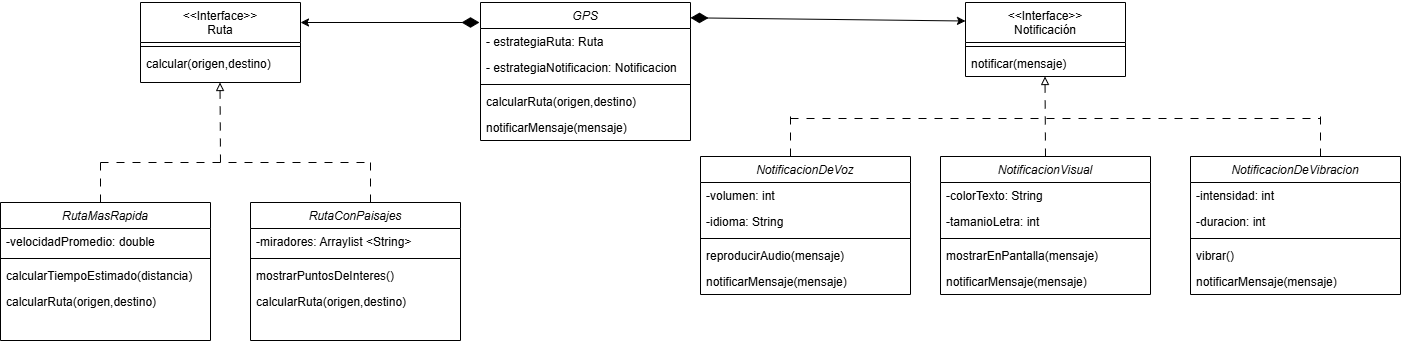

The diagram above was exported from draw.io. Its source (the exported page's mxGraphModel, read from the mxfile embedded in the PNG):
<mxGraphModel dx="2253" dy="744" grid="1" gridSize="10" guides="1" tooltips="1" connect="1" arrows="1" fold="1" page="1" pageScale="1" pageWidth="827" pageHeight="1169" math="0" shadow="0">
  <root>
    <mxCell id="WIyWlLk6GJQsqaUBKTNV-0" />
    <mxCell id="WIyWlLk6GJQsqaUBKTNV-1" parent="WIyWlLk6GJQsqaUBKTNV-0" />
    <mxCell id="zkfFHV4jXpPFQw0GAbJ--0" value="GPS" style="swimlane;fontStyle=2;align=center;verticalAlign=top;childLayout=stackLayout;horizontal=1;startSize=26;horizontalStack=0;resizeParent=1;resizeLast=0;collapsible=1;marginBottom=0;rounded=0;shadow=0;strokeWidth=1;" parent="WIyWlLk6GJQsqaUBKTNV-1" vertex="1">
      <mxGeometry x="250" y="90" width="210" height="138" as="geometry">
        <mxRectangle x="230" y="140" width="160" height="26" as="alternateBounds" />
      </mxGeometry>
    </mxCell>
    <mxCell id="zkfFHV4jXpPFQw0GAbJ--1" value="- estrategiaRuta: Ruta" style="text;align=left;verticalAlign=top;spacingLeft=4;spacingRight=4;overflow=hidden;rotatable=0;points=[[0,0.5],[1,0.5]];portConstraint=eastwest;" parent="zkfFHV4jXpPFQw0GAbJ--0" vertex="1">
      <mxGeometry y="26" width="210" height="26" as="geometry" />
    </mxCell>
    <mxCell id="zkfFHV4jXpPFQw0GAbJ--2" value="- estrategiaNotificacion: Notificacion" style="text;align=left;verticalAlign=top;spacingLeft=4;spacingRight=4;overflow=hidden;rotatable=0;points=[[0,0.5],[1,0.5]];portConstraint=eastwest;rounded=0;shadow=0;html=0;" parent="zkfFHV4jXpPFQw0GAbJ--0" vertex="1">
      <mxGeometry y="52" width="210" height="26" as="geometry" />
    </mxCell>
    <mxCell id="zkfFHV4jXpPFQw0GAbJ--4" value="" style="line;html=1;strokeWidth=1;align=left;verticalAlign=middle;spacingTop=-1;spacingLeft=3;spacingRight=3;rotatable=0;labelPosition=right;points=[];portConstraint=eastwest;" parent="zkfFHV4jXpPFQw0GAbJ--0" vertex="1">
      <mxGeometry y="78" width="210" height="8" as="geometry" />
    </mxCell>
    <mxCell id="zkfFHV4jXpPFQw0GAbJ--5" value="calcularRuta(origen,destino)" style="text;align=left;verticalAlign=top;spacingLeft=4;spacingRight=4;overflow=hidden;rotatable=0;points=[[0,0.5],[1,0.5]];portConstraint=eastwest;" parent="zkfFHV4jXpPFQw0GAbJ--0" vertex="1">
      <mxGeometry y="86" width="210" height="26" as="geometry" />
    </mxCell>
    <mxCell id="wLwVMOyn5xF8RkQ0Ug4X-2" value="notificarMensaje(mensaje)" style="text;align=left;verticalAlign=top;spacingLeft=4;spacingRight=4;overflow=hidden;rotatable=0;points=[[0,0.5],[1,0.5]];portConstraint=eastwest;" parent="zkfFHV4jXpPFQw0GAbJ--0" vertex="1">
      <mxGeometry y="112" width="210" height="26" as="geometry" />
    </mxCell>
    <mxCell id="zkfFHV4jXpPFQw0GAbJ--6" value="&lt;&lt;Interface&gt;&gt;&#10;Ruta" style="swimlane;fontStyle=0;align=center;verticalAlign=top;childLayout=stackLayout;horizontal=1;startSize=40;horizontalStack=0;resizeParent=1;resizeLast=0;collapsible=1;marginBottom=0;rounded=0;shadow=0;strokeWidth=1;" parent="WIyWlLk6GJQsqaUBKTNV-1" vertex="1">
      <mxGeometry x="-90" y="90" width="160" height="80" as="geometry">
        <mxRectangle x="130" y="380" width="160" height="26" as="alternateBounds" />
      </mxGeometry>
    </mxCell>
    <mxCell id="zkfFHV4jXpPFQw0GAbJ--9" value="" style="line;html=1;strokeWidth=1;align=left;verticalAlign=middle;spacingTop=-1;spacingLeft=3;spacingRight=3;rotatable=0;labelPosition=right;points=[];portConstraint=eastwest;" parent="zkfFHV4jXpPFQw0GAbJ--6" vertex="1">
      <mxGeometry y="40" width="160" height="8" as="geometry" />
    </mxCell>
    <mxCell id="zkfFHV4jXpPFQw0GAbJ--11" value="calcular(origen,destino)" style="text;align=left;verticalAlign=top;spacingLeft=4;spacingRight=4;overflow=hidden;rotatable=0;points=[[0,0.5],[1,0.5]];portConstraint=eastwest;" parent="zkfFHV4jXpPFQw0GAbJ--6" vertex="1">
      <mxGeometry y="48" width="160" height="26" as="geometry" />
    </mxCell>
    <mxCell id="zkfFHV4jXpPFQw0GAbJ--17" value="&lt;&lt;Interface&gt;&gt;&#10;Notificación" style="swimlane;fontStyle=0;align=center;verticalAlign=top;childLayout=stackLayout;horizontal=1;startSize=40;horizontalStack=0;resizeParent=1;resizeLast=0;collapsible=1;marginBottom=0;rounded=0;shadow=0;strokeWidth=1;" parent="WIyWlLk6GJQsqaUBKTNV-1" vertex="1">
      <mxGeometry x="735" y="90" width="160" height="74" as="geometry">
        <mxRectangle x="550" y="140" width="160" height="26" as="alternateBounds" />
      </mxGeometry>
    </mxCell>
    <mxCell id="zkfFHV4jXpPFQw0GAbJ--23" value="" style="line;html=1;strokeWidth=1;align=left;verticalAlign=middle;spacingTop=-1;spacingLeft=3;spacingRight=3;rotatable=0;labelPosition=right;points=[];portConstraint=eastwest;" parent="zkfFHV4jXpPFQw0GAbJ--17" vertex="1">
      <mxGeometry y="40" width="160" height="8" as="geometry" />
    </mxCell>
    <mxCell id="zkfFHV4jXpPFQw0GAbJ--24" value="notificar(mensaje)" style="text;align=left;verticalAlign=top;spacingLeft=4;spacingRight=4;overflow=hidden;rotatable=0;points=[[0,0.5],[1,0.5]];portConstraint=eastwest;" parent="zkfFHV4jXpPFQw0GAbJ--17" vertex="1">
      <mxGeometry y="48" width="160" height="26" as="geometry" />
    </mxCell>
    <mxCell id="wLwVMOyn5xF8RkQ0Ug4X-3" value="" style="endArrow=classic;html=1;rounded=0;entryX=0;entryY=0.25;entryDx=0;entryDy=0;exitX=1;exitY=0.111;exitDx=0;exitDy=0;exitPerimeter=0;startArrow=diamondThin;startFill=1;startSize=15;" parent="WIyWlLk6GJQsqaUBKTNV-1" source="zkfFHV4jXpPFQw0GAbJ--0" target="zkfFHV4jXpPFQw0GAbJ--17" edge="1">
      <mxGeometry width="50" height="50" relative="1" as="geometry">
        <mxPoint x="390" y="410" as="sourcePoint" />
        <mxPoint x="440" y="360" as="targetPoint" />
      </mxGeometry>
    </mxCell>
    <mxCell id="wLwVMOyn5xF8RkQ0Ug4X-4" value="" style="endArrow=classic;html=1;rounded=0;startArrow=diamondThin;startFill=1;startSize=15;entryX=1;entryY=0.25;entryDx=0;entryDy=0;" parent="WIyWlLk6GJQsqaUBKTNV-1" target="zkfFHV4jXpPFQw0GAbJ--6" edge="1">
      <mxGeometry width="50" height="50" relative="1" as="geometry">
        <mxPoint x="249" y="110" as="sourcePoint" />
        <mxPoint x="80" y="110" as="targetPoint" />
      </mxGeometry>
    </mxCell>
    <mxCell id="wLwVMOyn5xF8RkQ0Ug4X-5" value="" style="endArrow=block;html=1;rounded=0;dashed=1;dashPattern=8 8;endFill=0;" parent="WIyWlLk6GJQsqaUBKTNV-1" edge="1">
      <mxGeometry width="50" height="50" relative="1" as="geometry">
        <mxPoint x="-10" y="250" as="sourcePoint" />
        <mxPoint x="-10.5" y="170" as="targetPoint" />
      </mxGeometry>
    </mxCell>
    <mxCell id="wLwVMOyn5xF8RkQ0Ug4X-6" value="RutaMasRapida" style="swimlane;fontStyle=2;align=center;verticalAlign=top;childLayout=stackLayout;horizontal=1;startSize=26;horizontalStack=0;resizeParent=1;resizeLast=0;collapsible=1;marginBottom=0;rounded=0;shadow=0;strokeWidth=1;" parent="WIyWlLk6GJQsqaUBKTNV-1" vertex="1">
      <mxGeometry x="-230" y="290" width="210" height="138" as="geometry">
        <mxRectangle x="230" y="140" width="160" height="26" as="alternateBounds" />
      </mxGeometry>
    </mxCell>
    <mxCell id="wLwVMOyn5xF8RkQ0Ug4X-12" value="-velocidadPromedio: double" style="text;align=left;verticalAlign=top;spacingLeft=4;spacingRight=4;overflow=hidden;rotatable=0;points=[[0,0.5],[1,0.5]];portConstraint=eastwest;" parent="wLwVMOyn5xF8RkQ0Ug4X-6" vertex="1">
      <mxGeometry y="26" width="210" height="26" as="geometry" />
    </mxCell>
    <mxCell id="wLwVMOyn5xF8RkQ0Ug4X-9" value="" style="line;html=1;strokeWidth=1;align=left;verticalAlign=middle;spacingTop=-1;spacingLeft=3;spacingRight=3;rotatable=0;labelPosition=right;points=[];portConstraint=eastwest;" parent="wLwVMOyn5xF8RkQ0Ug4X-6" vertex="1">
      <mxGeometry y="52" width="210" height="8" as="geometry" />
    </mxCell>
    <mxCell id="wLwVMOyn5xF8RkQ0Ug4X-11" value="calcularTiempoEstimado(distancia)" style="text;align=left;verticalAlign=top;spacingLeft=4;spacingRight=4;overflow=hidden;rotatable=0;points=[[0,0.5],[1,0.5]];portConstraint=eastwest;" parent="wLwVMOyn5xF8RkQ0Ug4X-6" vertex="1">
      <mxGeometry y="60" width="210" height="26" as="geometry" />
    </mxCell>
    <mxCell id="wLwVMOyn5xF8RkQ0Ug4X-10" value="calcularRuta(origen,destino)" style="text;align=left;verticalAlign=top;spacingLeft=4;spacingRight=4;overflow=hidden;rotatable=0;points=[[0,0.5],[1,0.5]];portConstraint=eastwest;" parent="wLwVMOyn5xF8RkQ0Ug4X-6" vertex="1">
      <mxGeometry y="86" width="210" height="26" as="geometry" />
    </mxCell>
    <mxCell id="wLwVMOyn5xF8RkQ0Ug4X-14" value="RutaConPaisajes" style="swimlane;fontStyle=2;align=center;verticalAlign=top;childLayout=stackLayout;horizontal=1;startSize=26;horizontalStack=0;resizeParent=1;resizeLast=0;collapsible=1;marginBottom=0;rounded=0;shadow=0;strokeWidth=1;" parent="WIyWlLk6GJQsqaUBKTNV-1" vertex="1">
      <mxGeometry x="20" y="290" width="210" height="138" as="geometry">
        <mxRectangle x="230" y="140" width="160" height="26" as="alternateBounds" />
      </mxGeometry>
    </mxCell>
    <mxCell id="wLwVMOyn5xF8RkQ0Ug4X-16" value="-miradores: Arraylist &lt;String&gt;" style="text;align=left;verticalAlign=top;spacingLeft=4;spacingRight=4;overflow=hidden;rotatable=0;points=[[0,0.5],[1,0.5]];portConstraint=eastwest;" parent="wLwVMOyn5xF8RkQ0Ug4X-14" vertex="1">
      <mxGeometry y="26" width="210" height="26" as="geometry" />
    </mxCell>
    <mxCell id="wLwVMOyn5xF8RkQ0Ug4X-17" value="" style="line;html=1;strokeWidth=1;align=left;verticalAlign=middle;spacingTop=-1;spacingLeft=3;spacingRight=3;rotatable=0;labelPosition=right;points=[];portConstraint=eastwest;" parent="wLwVMOyn5xF8RkQ0Ug4X-14" vertex="1">
      <mxGeometry y="52" width="210" height="8" as="geometry" />
    </mxCell>
    <mxCell id="wLwVMOyn5xF8RkQ0Ug4X-18" value="mostrarPuntosDeInteres()" style="text;align=left;verticalAlign=top;spacingLeft=4;spacingRight=4;overflow=hidden;rotatable=0;points=[[0,0.5],[1,0.5]];portConstraint=eastwest;" parent="wLwVMOyn5xF8RkQ0Ug4X-14" vertex="1">
      <mxGeometry y="60" width="210" height="26" as="geometry" />
    </mxCell>
    <mxCell id="wLwVMOyn5xF8RkQ0Ug4X-19" value="calcularRuta(origen,destino)" style="text;align=left;verticalAlign=top;spacingLeft=4;spacingRight=4;overflow=hidden;rotatable=0;points=[[0,0.5],[1,0.5]];portConstraint=eastwest;" parent="wLwVMOyn5xF8RkQ0Ug4X-14" vertex="1">
      <mxGeometry y="86" width="210" height="26" as="geometry" />
    </mxCell>
    <mxCell id="wLwVMOyn5xF8RkQ0Ug4X-25" value="" style="endArrow=none;html=1;rounded=0;dashed=1;dashPattern=8 8;" parent="WIyWlLk6GJQsqaUBKTNV-1" edge="1">
      <mxGeometry width="50" height="50" relative="1" as="geometry">
        <mxPoint x="-130" y="250" as="sourcePoint" />
        <mxPoint x="140" y="250" as="targetPoint" />
      </mxGeometry>
    </mxCell>
    <mxCell id="wLwVMOyn5xF8RkQ0Ug4X-27" value="" style="endArrow=none;html=1;rounded=0;dashed=1;dashPattern=8 8;" parent="WIyWlLk6GJQsqaUBKTNV-1" edge="1">
      <mxGeometry width="50" height="50" relative="1" as="geometry">
        <mxPoint x="140" y="290" as="sourcePoint" />
        <mxPoint x="140" y="249" as="targetPoint" />
      </mxGeometry>
    </mxCell>
    <mxCell id="wLwVMOyn5xF8RkQ0Ug4X-28" value="" style="endArrow=none;html=1;rounded=0;dashed=1;dashPattern=8 8;" parent="WIyWlLk6GJQsqaUBKTNV-1" edge="1">
      <mxGeometry width="50" height="50" relative="1" as="geometry">
        <mxPoint x="-130" y="290" as="sourcePoint" />
        <mxPoint x="-130" y="249" as="targetPoint" />
      </mxGeometry>
    </mxCell>
    <mxCell id="wLwVMOyn5xF8RkQ0Ug4X-29" value="NotificacionDeVoz" style="swimlane;fontStyle=2;align=center;verticalAlign=top;childLayout=stackLayout;horizontal=1;startSize=26;horizontalStack=0;resizeParent=1;resizeLast=0;collapsible=1;marginBottom=0;rounded=0;shadow=0;strokeWidth=1;" parent="WIyWlLk6GJQsqaUBKTNV-1" vertex="1">
      <mxGeometry x="470" y="244" width="210" height="138" as="geometry">
        <mxRectangle x="230" y="140" width="160" height="26" as="alternateBounds" />
      </mxGeometry>
    </mxCell>
    <mxCell id="wLwVMOyn5xF8RkQ0Ug4X-30" value="-volumen: int" style="text;align=left;verticalAlign=top;spacingLeft=4;spacingRight=4;overflow=hidden;rotatable=0;points=[[0,0.5],[1,0.5]];portConstraint=eastwest;" parent="wLwVMOyn5xF8RkQ0Ug4X-29" vertex="1">
      <mxGeometry y="26" width="210" height="26" as="geometry" />
    </mxCell>
    <mxCell id="wLwVMOyn5xF8RkQ0Ug4X-34" value="-idioma: String" style="text;align=left;verticalAlign=top;spacingLeft=4;spacingRight=4;overflow=hidden;rotatable=0;points=[[0,0.5],[1,0.5]];portConstraint=eastwest;" parent="wLwVMOyn5xF8RkQ0Ug4X-29" vertex="1">
      <mxGeometry y="52" width="210" height="26" as="geometry" />
    </mxCell>
    <mxCell id="wLwVMOyn5xF8RkQ0Ug4X-31" value="" style="line;html=1;strokeWidth=1;align=left;verticalAlign=middle;spacingTop=-1;spacingLeft=3;spacingRight=3;rotatable=0;labelPosition=right;points=[];portConstraint=eastwest;" parent="wLwVMOyn5xF8RkQ0Ug4X-29" vertex="1">
      <mxGeometry y="78" width="210" height="8" as="geometry" />
    </mxCell>
    <mxCell id="wLwVMOyn5xF8RkQ0Ug4X-32" value="reproducirAudio(mensaje)" style="text;align=left;verticalAlign=top;spacingLeft=4;spacingRight=4;overflow=hidden;rotatable=0;points=[[0,0.5],[1,0.5]];portConstraint=eastwest;" parent="wLwVMOyn5xF8RkQ0Ug4X-29" vertex="1">
      <mxGeometry y="86" width="210" height="26" as="geometry" />
    </mxCell>
    <mxCell id="wLwVMOyn5xF8RkQ0Ug4X-33" value="notificarMensaje(mensaje)" style="text;align=left;verticalAlign=top;spacingLeft=4;spacingRight=4;overflow=hidden;rotatable=0;points=[[0,0.5],[1,0.5]];portConstraint=eastwest;" parent="wLwVMOyn5xF8RkQ0Ug4X-29" vertex="1">
      <mxGeometry y="112" width="210" height="26" as="geometry" />
    </mxCell>
    <mxCell id="wLwVMOyn5xF8RkQ0Ug4X-35" value="NotificacionVisual" style="swimlane;fontStyle=2;align=center;verticalAlign=top;childLayout=stackLayout;horizontal=1;startSize=26;horizontalStack=0;resizeParent=1;resizeLast=0;collapsible=1;marginBottom=0;rounded=0;shadow=0;strokeWidth=1;" parent="WIyWlLk6GJQsqaUBKTNV-1" vertex="1">
      <mxGeometry x="710" y="244" width="210" height="138" as="geometry">
        <mxRectangle x="230" y="140" width="160" height="26" as="alternateBounds" />
      </mxGeometry>
    </mxCell>
    <mxCell id="wLwVMOyn5xF8RkQ0Ug4X-36" value="-colorTexto: String" style="text;align=left;verticalAlign=top;spacingLeft=4;spacingRight=4;overflow=hidden;rotatable=0;points=[[0,0.5],[1,0.5]];portConstraint=eastwest;" parent="wLwVMOyn5xF8RkQ0Ug4X-35" vertex="1">
      <mxGeometry y="26" width="210" height="26" as="geometry" />
    </mxCell>
    <mxCell id="wLwVMOyn5xF8RkQ0Ug4X-37" value="-tamanioLetra: int" style="text;align=left;verticalAlign=top;spacingLeft=4;spacingRight=4;overflow=hidden;rotatable=0;points=[[0,0.5],[1,0.5]];portConstraint=eastwest;" parent="wLwVMOyn5xF8RkQ0Ug4X-35" vertex="1">
      <mxGeometry y="52" width="210" height="26" as="geometry" />
    </mxCell>
    <mxCell id="wLwVMOyn5xF8RkQ0Ug4X-38" value="" style="line;html=1;strokeWidth=1;align=left;verticalAlign=middle;spacingTop=-1;spacingLeft=3;spacingRight=3;rotatable=0;labelPosition=right;points=[];portConstraint=eastwest;" parent="wLwVMOyn5xF8RkQ0Ug4X-35" vertex="1">
      <mxGeometry y="78" width="210" height="8" as="geometry" />
    </mxCell>
    <mxCell id="wLwVMOyn5xF8RkQ0Ug4X-39" value="mostrarEnPantalla(mensaje)" style="text;align=left;verticalAlign=top;spacingLeft=4;spacingRight=4;overflow=hidden;rotatable=0;points=[[0,0.5],[1,0.5]];portConstraint=eastwest;" parent="wLwVMOyn5xF8RkQ0Ug4X-35" vertex="1">
      <mxGeometry y="86" width="210" height="26" as="geometry" />
    </mxCell>
    <mxCell id="wLwVMOyn5xF8RkQ0Ug4X-40" value="notificarMensaje(mensaje)" style="text;align=left;verticalAlign=top;spacingLeft=4;spacingRight=4;overflow=hidden;rotatable=0;points=[[0,0.5],[1,0.5]];portConstraint=eastwest;" parent="wLwVMOyn5xF8RkQ0Ug4X-35" vertex="1">
      <mxGeometry y="112" width="210" height="26" as="geometry" />
    </mxCell>
    <mxCell id="wLwVMOyn5xF8RkQ0Ug4X-41" value="NotificacionDeVibracion" style="swimlane;fontStyle=2;align=center;verticalAlign=top;childLayout=stackLayout;horizontal=1;startSize=26;horizontalStack=0;resizeParent=1;resizeLast=0;collapsible=1;marginBottom=0;rounded=0;shadow=0;strokeWidth=1;" parent="WIyWlLk6GJQsqaUBKTNV-1" vertex="1">
      <mxGeometry x="960" y="244" width="210" height="138" as="geometry">
        <mxRectangle x="230" y="140" width="160" height="26" as="alternateBounds" />
      </mxGeometry>
    </mxCell>
    <mxCell id="wLwVMOyn5xF8RkQ0Ug4X-42" value="-intensidad: int" style="text;align=left;verticalAlign=top;spacingLeft=4;spacingRight=4;overflow=hidden;rotatable=0;points=[[0,0.5],[1,0.5]];portConstraint=eastwest;" parent="wLwVMOyn5xF8RkQ0Ug4X-41" vertex="1">
      <mxGeometry y="26" width="210" height="26" as="geometry" />
    </mxCell>
    <mxCell id="wLwVMOyn5xF8RkQ0Ug4X-43" value="-duracion: int" style="text;align=left;verticalAlign=top;spacingLeft=4;spacingRight=4;overflow=hidden;rotatable=0;points=[[0,0.5],[1,0.5]];portConstraint=eastwest;" parent="wLwVMOyn5xF8RkQ0Ug4X-41" vertex="1">
      <mxGeometry y="52" width="210" height="26" as="geometry" />
    </mxCell>
    <mxCell id="wLwVMOyn5xF8RkQ0Ug4X-44" value="" style="line;html=1;strokeWidth=1;align=left;verticalAlign=middle;spacingTop=-1;spacingLeft=3;spacingRight=3;rotatable=0;labelPosition=right;points=[];portConstraint=eastwest;" parent="wLwVMOyn5xF8RkQ0Ug4X-41" vertex="1">
      <mxGeometry y="78" width="210" height="8" as="geometry" />
    </mxCell>
    <mxCell id="wLwVMOyn5xF8RkQ0Ug4X-45" value="vibrar()" style="text;align=left;verticalAlign=top;spacingLeft=4;spacingRight=4;overflow=hidden;rotatable=0;points=[[0,0.5],[1,0.5]];portConstraint=eastwest;" parent="wLwVMOyn5xF8RkQ0Ug4X-41" vertex="1">
      <mxGeometry y="86" width="210" height="26" as="geometry" />
    </mxCell>
    <mxCell id="wLwVMOyn5xF8RkQ0Ug4X-46" value="notificarMensaje(mensaje)" style="text;align=left;verticalAlign=top;spacingLeft=4;spacingRight=4;overflow=hidden;rotatable=0;points=[[0,0.5],[1,0.5]];portConstraint=eastwest;" parent="wLwVMOyn5xF8RkQ0Ug4X-41" vertex="1">
      <mxGeometry y="112" width="210" height="26" as="geometry" />
    </mxCell>
    <mxCell id="wLwVMOyn5xF8RkQ0Ug4X-47" value="" style="endArrow=block;html=1;rounded=0;dashed=1;dashPattern=8 8;endFill=0;" parent="WIyWlLk6GJQsqaUBKTNV-1" edge="1">
      <mxGeometry width="50" height="50" relative="1" as="geometry">
        <mxPoint x="815" y="244" as="sourcePoint" />
        <mxPoint x="814.5" y="164" as="targetPoint" />
      </mxGeometry>
    </mxCell>
    <mxCell id="wLwVMOyn5xF8RkQ0Ug4X-48" value="" style="endArrow=none;html=1;rounded=0;dashed=1;dashPattern=8 8;" parent="WIyWlLk6GJQsqaUBKTNV-1" edge="1">
      <mxGeometry width="50" height="50" relative="1" as="geometry">
        <mxPoint x="560" y="206" as="sourcePoint" />
        <mxPoint x="1090" y="206" as="targetPoint" />
      </mxGeometry>
    </mxCell>
    <mxCell id="wLwVMOyn5xF8RkQ0Ug4X-49" value="" style="endArrow=none;html=1;rounded=0;dashed=1;dashPattern=8 8;" parent="WIyWlLk6GJQsqaUBKTNV-1" edge="1">
      <mxGeometry width="50" height="50" relative="1" as="geometry">
        <mxPoint x="560" y="244" as="sourcePoint" />
        <mxPoint x="560" y="203" as="targetPoint" />
      </mxGeometry>
    </mxCell>
    <mxCell id="wLwVMOyn5xF8RkQ0Ug4X-50" value="" style="endArrow=none;html=1;rounded=0;dashed=1;dashPattern=8 8;" parent="WIyWlLk6GJQsqaUBKTNV-1" edge="1">
      <mxGeometry width="50" height="50" relative="1" as="geometry">
        <mxPoint x="1090" y="244" as="sourcePoint" />
        <mxPoint x="1090" y="203" as="targetPoint" />
      </mxGeometry>
    </mxCell>
  </root>
</mxGraphModel>